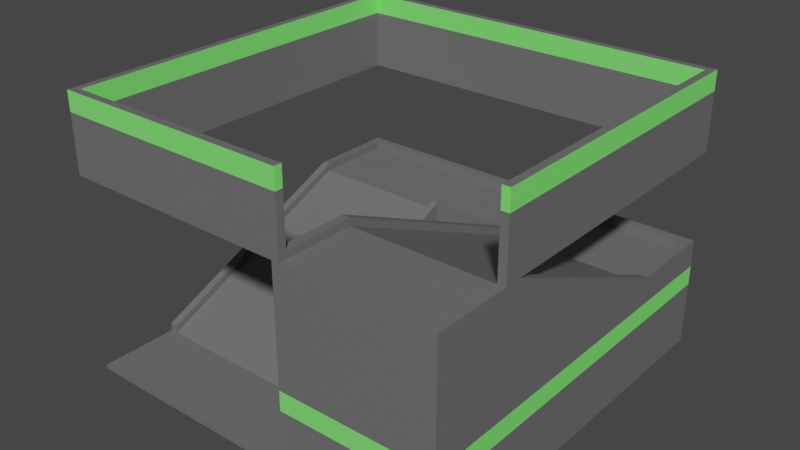 # Source: floorRamp.blend  (saved by Blender 3.6.11; exported with 4.5.12 LTS)
import bpy
from mathutils import Matrix  # noqa: F401  (used for matrix-valued properties, if any)

bpy.ops.wm.read_factory_settings(use_empty=True)
scene = bpy.context.scene
scene.name = 'Scene'

# ---- materials (node trees are filled in below, after node groups)
mat_floor = bpy.data.materials.new('Floor')
mat_floor.use_transparent_shadow = False
mat_exit = bpy.data.materials.new('exit')
mat_exit.alpha_threshold = 0.0
mat_exit.use_transparent_shadow = False
mat_exit.roughness = 0.5
mat_exit.line_color = (0.0, 0.0, 0.0, 1.0)

# ---- material node trees
mat_floor.use_nodes = True; mat_floor.node_tree.nodes.clear()
_N = mat_floor.node_tree.nodes; _L = mat_floor.node_tree.links
n0 = _N.new('ShaderNodeBsdfPrincipled'); n0.name = 'Principled BSDF'; n0.location = (10, 300)
n0.distribution = 'GGX'
n0.subsurface_method = 'RANDOM_WALK_SKIN'
n0.inputs[0].default_value = (0.15, 0.15, 0.15, 1.0)
n0.inputs[3].default_value = 1.45
n0.inputs[27].default_value = (0.0, 0.0, 0.0, 1.0)
n0.inputs[28].default_value = 1.0
n1 = _N.new('ShaderNodeOutputMaterial'); n1.name = 'Material Output'; n1.location = (300, 300)
_L.new(n0.outputs[0], n1.inputs[0])
n1.is_active_output = True
mat_exit.use_nodes = True; mat_exit.node_tree.nodes.clear()
_N = mat_exit.node_tree.nodes; _L = mat_exit.node_tree.links
n0 = _N.new('ShaderNodeOutputMaterial'); n0.name = 'Material Output'; n0.location = (300, 300)
n1 = _N.new('ShaderNodeBsdfPrincipled'); n1.name = 'Principled BSDF'; n1.location = (10, 300)
n1.distribution = 'GGX'
n1.subsurface_method = 'RANDOM_WALK_SKIN'
n1.inputs[0].default_value = (0.2136, 1.0, 0.1666, 1.0)
n1.inputs[3].default_value = 1.45
n1.inputs[27].default_value = (0.0, 0.0, 0.0, 1.0)
n1.inputs[28].default_value = 1.0
_L.new(n1.outputs[0], n0.inputs[0])
n0.is_active_output = True

# ---- world
world_world = bpy.data.worlds.new('World'); scene.world = world_world
world_world.use_nodes = True; world_world.node_tree.nodes.clear()
_N = world_world.node_tree.nodes; _L = world_world.node_tree.links
n0 = _N.new('ShaderNodeOutputWorld'); n0.name = 'World Output'; n0.location = (300, 300)
n1 = _N.new('ShaderNodeBackground'); n1.name = 'Background'; n1.location = (10, 300)
n1.inputs[0].default_value = (0.05088, 0.05088, 0.05088, 1.0)
_L.new(n1.outputs[0], n0.inputs[0])
n0.is_active_output = True
world_world.color = (0.05088, 0.05088, 0.05088)
world_world.use_sun_shadow = False
world_world.sun_shadow_jitter_overblur = 0.0

# ---- meshes
me_floor = bpy.data.meshes.new('floor')
me_floor.from_pydata([(-5.0, -5.0, -0.1), (-5.0, -5.0, 1.118e-08), (-5.0, 5.0, -0.1), (-5.0, 5.0, 1.118e-08), (5.0, -5.0, -0.1), (5.0, -5.0, 1.118e-08), (5.0, 5.0, -0.1), (5.0, 5.0, 1.118e-08)], [], [(0, 1, 3, 2), (2, 3, 7, 6), (6, 7, 5, 4), (4, 5, 1, 0), (2, 6, 4, 0), (7, 3, 1, 5)])
_uv = me_floor.uv_layers.new(name='UVMap')
_uv.uv.foreach_set('vector', [0.375, 0.0, 0.625, 0.0, 0.625, 0.25, 0.375, 0.25, 0.375, 0.25, 0.625, 0.25, 0.625, 0.5, 0.375, 0.5, 0.375, 0.5, 0.625, 0.5, 0.625, 0.75, 0.375, 0.75, 0.375, 0.75, 0.625, 0.75, 0.625, 1.0, 0.375, 1.0, 0.125, 0.5, 0.375, 0.5, 0.375, 0.75, 0.125, 0.75, 0.625, 0.5, 0.875, 0.5, 0.875, 0.75, 0.625, 0.75])
me_floor.materials.append(mat_floor)
me_floor.update()
me_ramp = bpy.data.meshes.new('ramp')
me_ramp.from_pydata([(-5.0, 2.698, 0.0), (-5.0, 2.698, 2.5), (-5.0, 5.0, 0.0), (-5.0, 5.0, 2.5), (5.0, 2.698, 0.0), (5.0, 2.698, 2.5), (5.0, 5.0, 0.0), (5.0, 5.0, 2.5), (1.0, 5.0, 0.0), (-1.0, 5.0, 0.0), (-1.0, 5.0, 2.5), (1.0, 5.0, 2.5), (-1.0, 2.698, 0.0), (1.0, 2.698, 0.0), (1.0, 2.698, 2.5), (-1.0, 2.698, 2.5), (-5.0, -5.0, 0.0), (-5.0, -5.0, 0.01), (-1.0, -5.0, 0.0), (-1.0, -5.0, 0.01), (5.0, -5.0, 0.0), (5.0, -5.0, 5.0), (1.0, -5.0, 0.0), (1.0, -5.0, 5.0), (-5.0, -3.0, 0.01), (-1.0, -3.0, 0.01), (-1.0, -3.0, 0.0), (-5.0, -3.0, 0.0), (5.0, -3.0, 5.0), (5.0, -3.0, 0.0), (1.0, -3.0, 5.0), (1.0, -3.0, 0.0), (-1.198, 5.0, 0.0), (-4.799, 5.0, 0.0), (-1.198, 2.698, 2.5), (-4.799, 2.698, 2.5), (-4.799, 5.0, 2.5), (-1.198, 5.0, 2.5), (-4.799, 2.698, 0.0), (-1.198, 2.698, 0.0), (-1.198, -5.0, 0.01), (-4.799, -5.0, 0.01), (-4.799, -5.0, 0.0), (-1.198, -5.0, 0.0), (-1.198, -3.0, 0.0), (-4.799, -3.0, 0.0), (-4.799, -3.0, 0.01), (-1.198, -3.0, 0.01), (1.207, 5.0, 2.5), (4.798, 5.0, 2.5), (1.207, 2.698, 0.0), (4.798, 2.698, 0.0), (4.798, 5.0, 0.0), (1.207, 5.0, 0.0), (4.798, 2.698, 2.5), (1.207, 2.698, 2.5), (1.207, -5.0, 0.0), (4.798, -5.0, 0.0), (4.798, -5.0, 5.0), (1.207, -5.0, 5.0), (4.798, -3.0, 0.0), (1.207, -3.0, 0.0), (1.207, -3.0, 5.0), (4.798, -3.0, 5.0), (-5.0, 4.8, 0.0), (-5.0, 4.8, 2.5), (5.0, 4.8, 0.0), (5.0, 4.8, 2.5), (1.0, 4.8, 2.5), (-1.0, 4.8, 2.5), (-1.0, 4.8, 0.0), (1.0, 4.8, 0.0), (-4.799, 4.8, 0.0), (-1.198, 4.8, 0.0), (-1.198, 4.8, 2.5), (-4.799, 4.8, 2.5), (4.798, 4.8, 2.5), (1.207, 4.8, 2.5), (1.207, 4.8, 0.0), (4.798, 4.8, 0.0), (-5.0, 2.908, 0.0), (5.0, 2.908, 2.5), (1.0, 2.908, 2.5), (-1.0, 2.908, 2.5), (-1.0, 2.908, 0.0), (1.0, 2.908, 0.0), (-4.799, 2.908, 0.0), (-1.198, 2.908, 0.0), (-1.198, 2.908, 2.5), (-4.799, 2.908, 2.5), (4.798, 2.908, 2.5), (1.207, 2.908, 2.5), (1.207, 2.908, 0.0), (4.798, 2.908, 0.0), (-5.0, 2.908, 2.5), (5.0, 2.908, 0.0), (-5.0, 4.8, 2.7), (-5.0, 5.0, 2.7), (4.798, 5.0, 2.7), (5.0, 5.0, 2.7), (5.0, 2.908, 2.7), (5.0, 2.698, 2.7), (-4.799, 2.698, 2.7), (-5.0, 2.698, 2.7), (-1.198, 5.0, 2.7), (-1.0, 5.0, 2.7), (1.0, 5.0, 2.7), (1.207, 2.698, 2.7), (1.0, 2.698, 2.7), (-1.0, 2.698, 2.7), (1.0, 2.908, 2.7), (-1.0, 2.908, 2.7), (-1.0, -3.0, 0.21), (-5.0, -3.0, 0.21), (-1.198, -3.0, 0.21), (5.0, -2.546, 5.001), (1.0, -3.0, 5.2), (4.798, -2.546, 5.001), (-1.198, 2.698, 2.7), (-4.799, 5.0, 2.7), (-4.799, -3.0, 0.21), (-1.198, 2.908, 2.7), (-4.799, 2.908, 2.7), (1.207, 5.0, 2.7), (4.798, 2.698, 2.7), (1.207, -3.0, 5.2), (4.798, 2.908, 2.7), (1.207, 2.908, 2.7), (-5.0, 2.908, 2.7), (5.0, 4.8, 2.7), (1.0, 4.8, 2.7), (-1.0, 4.8, 2.7), (-1.198, 4.8, 2.7), (-4.799, 4.8, 2.7), (4.798, 4.8, 2.7), (1.207, 4.8, 2.7), (-5.0, 2.698, 1.999), (-5.0, 5.0, 1.999), (5.0, 5.0, 1.999), (5.0, 2.698, 1.999), (1.0, 2.698, 1.999), (-1.0, 2.698, 1.999), (-1.0, 5.0, 1.999), (1.0, 5.0, 1.999), (-5.0, -5.0, 0.003994), (-1.0, -5.0, 0.003994), (5.0, -5.0, 1.999), (1.0, -5.0, 1.999), (-5.0, -3.0, 0.003994), (-1.0, -3.0, 0.003994), (1.0, -3.0, 1.999), (5.0, -3.0, 1.999), (-1.198, -5.0, 0.003994), (-4.799, -5.0, 0.003994), (-4.799, 5.0, 1.999), (-1.198, 5.0, 1.999), (4.798, -5.0, 1.999), (1.207, -5.0, 1.999), (1.207, 5.0, 1.999), (4.798, 5.0, 1.999), (5.0, 4.8, 1.999), (-5.0, 4.8, 1.999), (-5.0, 2.908, 1.999), (5.0, 2.908, 1.999), (-5.0, 5.0, 1.499), (5.0, 5.0, 1.499), (5.0, 2.698, 1.499), (1.0, 2.698, 1.499), (-1.0, 2.698, 1.499), (-1.0, 5.0, 1.499), (1.0, 5.0, 1.499), (-1.0, -5.0, 0.002995), (5.0, -5.0, 1.499), (1.0, -5.0, 1.499), (-1.0, -3.0, 0.002995), (5.0, -3.0, 1.499), (-1.198, -5.0, 0.002995), (-4.799, -5.0, 0.002995), (-4.799, 5.0, 1.499), (-1.198, 5.0, 1.499), (4.798, -5.0, 1.499), (1.207, -5.0, 1.499), (1.207, 5.0, 1.499), (4.798, 5.0, 1.499), (5.0, 4.8, 1.499), (-5.0, 4.8, 1.499), (-5.0, 2.908, 1.499), (5.0, 2.908, 1.499), (-5.0, 2.698, 1.499), (-5.0, -5.0, 0.002995), (-5.0, -3.0, 0.002995), (1.0, -3.0, 1.499), (5.0, -4.8, 5.0), (1.0, -4.8, 5.0), (5.0, -4.8, 0.0), (1.0, -4.8, 0.0), (1.207, -4.8, 0.0), (4.798, -4.8, 0.0), (4.798, -4.8, 5.0), (1.207, -4.8, 5.0), (1.0, -4.8, 1.999), (5.0, -4.8, 1.999), (5.0, -4.8, 1.499), (1.0, -4.8, 1.499), (1.0, -4.8, 5.2), (1.207, -4.8, 5.2), (4.8, -3.0, 5.001), (4.8, -3.0, 7.001), (4.8, 5.0, 5.001), (4.8, 5.0, 7.001), (5.0, -3.0, 5.001), (5.0, -3.0, 7.001), (5.0, 5.0, 5.001), (5.0, 5.0, 7.001), (4.8, -3.0, 6.496), (4.8, 5.0, 6.496), (5.0, 5.0, 6.496), (5.0, -3.0, 6.496), (4.8, 4.8, 5.001), (4.8, 4.8, 7.001), (5.0, 4.8, 5.001), (5.0, 4.8, 7.001), (5.0, 4.8, 6.496), (4.8, 4.8, 6.496), (-5.0, 4.8, 7.001), (-5.0, 5.0, 7.001), (-5.0, 5.0, 6.496), (-5.0, 5.0, 5.001), (-5.0, 4.8, 6.496), (-5.0, 4.8, 5.001), (-4.804, 4.8, 7.001), (-4.804, 4.8, 6.496), (-4.804, 4.8, 5.001), (-4.804, 5.0, 5.001), (-4.804, 5.0, 6.496), (-4.804, 5.0, 7.001), (-4.804, -5.0, 7.001), (-5.0, -5.0, 7.001), (-5.0, -5.0, 6.496), (-5.0, -5.0, 5.001), (-4.804, -5.0, 5.001), (-4.804, -5.0, 6.496), (-4.804, -4.799, 5.001), (-5.0, -4.799, 5.001), (-5.0, -4.799, 6.496), (-5.0, -4.799, 7.001), (-4.804, -4.799, 7.001), (-4.804, -4.799, 6.496), (1.207, -4.799, 5.001), (1.207, -5.0, 5.001), (1.207, -5.0, 6.496), (1.207, -5.0, 7.001), (1.207, -4.799, 7.001), (1.207, -4.799, 6.496)], [], [(161, 65, 3, 137), (159, 49, 7, 138), (163, 81, 5, 139), (46, 24, 17, 41), (93, 95, 4, 51), (77, 76, 134, 135), (88, 34, 118, 121), (24, 46, 120, 113), (87, 84, 12, 39), (84, 85, 13, 12), (201, 192, 21, 146), (140, 14, 15, 141), (155, 37, 10, 142), (142, 10, 11, 143), (153, 41, 17, 144), (44, 26, 18, 43), (149, 25, 19, 145), (190, 27, 16, 189), (157, 59, 23, 147), (199, 193, 23, 59), (197, 194, 20, 57), (203, 195, 22, 173), (188, 0, 27, 190), (141, 15, 25, 149), (39, 12, 26, 44), (67, 7, 99, 129), (167, 13, 31, 191), (51, 4, 29, 60), (25, 15, 109, 112), (139, 5, 28, 151), (15, 14, 108, 109), (34, 35, 46, 47), (0, 38, 45, 27), (38, 39, 44, 45), (27, 45, 42, 16), (45, 44, 43, 42), (145, 19, 40, 152), (152, 40, 41, 153), (137, 3, 36, 154), (154, 36, 37, 155), (80, 86, 38, 0), (86, 87, 39, 38), (76, 90, 126, 134), (88, 89, 35, 34), (25, 47, 40, 19), (47, 46, 41, 40), (7, 49, 98, 99), (54, 55, 62, 63), (13, 50, 61, 31), (50, 51, 60, 61), (195, 196, 56, 22), (196, 197, 57, 56), (192, 198, 58, 21), (198, 199, 59, 58), (146, 21, 58, 156), (156, 58, 59, 157), (63, 28, 115, 117), (90, 91, 55, 54), (85, 92, 50, 13), (92, 93, 51, 50), (143, 11, 48, 158), (158, 48, 49, 159), (53, 52, 79, 78), (8, 53, 78, 71), (65, 94, 128, 96), (89, 75, 133, 122), (1, 24, 113, 103), (83, 88, 121, 111), (33, 32, 73, 72), (2, 33, 72, 64), (9, 8, 71, 70), (32, 9, 70, 73), (68, 77, 135, 130), (69, 68, 130, 131), (3, 65, 96, 97), (52, 6, 66, 79), (138, 7, 67, 160), (162, 94, 65, 161), (136, 1, 94, 162), (78, 79, 93, 92), (71, 78, 92, 85), (76, 77, 91, 90), (62, 55, 107, 125), (74, 75, 89, 88), (69, 74, 88, 83), (72, 73, 87, 86), (64, 72, 86, 80), (70, 71, 85, 84), (73, 70, 84, 87), (68, 69, 83, 82), (77, 68, 82, 91), (11, 10, 105, 106), (79, 66, 95, 93), (160, 67, 81, 163), (122, 128, 103, 102), (127, 110, 108, 107), (110, 111, 109, 108), (102, 103, 113, 120), (107, 108, 116, 125), (109, 118, 114, 112), (111, 121, 118, 109), (101, 124, 117, 115), (100, 126, 124, 101), (98, 123, 135, 134), (99, 98, 134, 129), (104, 119, 133, 132), (105, 104, 132, 131), (106, 105, 131, 130), (123, 106, 130, 135), (119, 97, 96, 133), (129, 134, 126, 100), (133, 96, 128, 122), (5, 81, 100, 101), (35, 89, 122, 102), (82, 83, 111, 110), (34, 47, 114, 118), (94, 1, 103, 128), (81, 67, 129, 100), (91, 82, 110, 127), (75, 74, 132, 133), (46, 35, 102, 120), (36, 3, 97, 119), (90, 54, 124, 126), (47, 25, 112, 114), (74, 69, 131, 132), (37, 36, 119, 104), (48, 11, 106, 123), (55, 91, 127, 107), (28, 5, 101, 115), (150, 191, 203, 200), (49, 48, 123, 98), (14, 30, 116, 108), (10, 37, 104, 105), (54, 63, 117, 124), (184, 160, 163, 187), (188, 136, 162, 186), (186, 162, 161, 185), (165, 138, 160, 184), (182, 158, 159, 183), (170, 143, 158, 182), (180, 156, 157, 181), (172, 146, 156, 180), (178, 154, 155, 179), (164, 137, 154, 178), (176, 152, 153, 177), (171, 145, 152, 176), (166, 139, 151, 175), (14, 140, 150, 30), (168, 141, 149, 174), (1, 136, 148, 24), (193, 200, 147, 23), (181, 157, 147, 173), (24, 148, 144, 17), (174, 149, 145, 171), (177, 153, 144, 189), (169, 142, 143, 170), (179, 155, 142, 169), (167, 140, 141, 168), (202, 201, 146, 172), (187, 163, 139, 166), (183, 159, 138, 165), (185, 161, 137, 164), (64, 185, 164, 2), (52, 183, 165, 6), (95, 187, 166, 4), (194, 202, 172, 20), (13, 167, 168, 12), (32, 179, 169, 9), (9, 169, 170, 8), (42, 177, 189, 16), (26, 174, 171, 18), (56, 181, 173, 22), (12, 168, 174, 26), (4, 166, 175, 29), (18, 171, 176, 43), (43, 176, 177, 42), (2, 164, 178, 33), (33, 178, 179, 32), (20, 172, 180, 57), (57, 180, 181, 56), (8, 170, 182, 53), (53, 182, 183, 52), (6, 165, 184, 66), (80, 186, 185, 64), (0, 188, 186, 80), (66, 184, 187, 95), (140, 167, 191, 150), (136, 188, 190, 148), (200, 203, 173, 147), (148, 190, 189, 144), (29, 175, 202, 194), (175, 151, 201, 202), (30, 150, 200, 193), (63, 62, 199, 198), (28, 63, 198, 192), (61, 60, 197, 196), (31, 61, 196, 195), (191, 31, 195, 203), (60, 29, 194, 197), (193, 199, 205, 204), (151, 28, 192, 201), (125, 116, 204, 205), (199, 62, 125, 205), (30, 193, 204, 116), (233, 232, 229, 227), (215, 209, 213, 216), (222, 221, 211, 217), (217, 211, 207, 214), (218, 220, 210, 206), (221, 219, 207, 211), (210, 217, 214, 206), (220, 222, 217, 210), (208, 215, 216, 212), (245, 244, 238, 237), (206, 214, 223, 218), (212, 216, 222, 220), (213, 209, 219, 221), (208, 212, 220, 218), (216, 213, 221, 222), (214, 207, 219, 223), (228, 224, 225, 226), (229, 228, 226, 227), (234, 233, 227, 226), (243, 242, 240, 239), (230, 235, 225, 224), (235, 234, 226, 225), (209, 215, 234, 235), (219, 209, 235, 230), (218, 223, 231, 232), (215, 208, 233, 234), (223, 219, 230, 231), (208, 218, 232, 233), (241, 236, 237, 238), (240, 241, 238, 239), (246, 236, 251, 252), (247, 246, 252, 253), (246, 245, 237, 236), (244, 243, 239, 238), (228, 229, 243, 244), (230, 224, 245, 246), (232, 231, 247, 242), (231, 230, 246, 247), (229, 232, 242, 243), (224, 228, 244, 245), (253, 252, 251, 250), (248, 253, 250, 249), (236, 241, 250, 251), (240, 242, 248, 249), (242, 247, 253, 248), (241, 240, 249, 250)])
me_ramp.polygons.foreach_set('material_index', [0, 0, 0, 0, 0, 0, 0, 0, 0, 0, 0, 0, 0, 0, 0, 0, 0, 0, 0, 0, 0, 0, 0, 0, 0, 0, 0, 0, 0, 0, 0, 0, 0, 0, 0, 0, 0, 0, 0, 0, 0, 0, 0, 0, 0, 0, 0, 0, 0, 0, 0, 0, 0, 0, 0, 0, 0, 0, 0, 0, 0, 0, 0, 0, 0, 0, 0, 0, 0, 0, 0, 0, 0, 0, 0, 0, 0, 0, 0, 0, 0, 0, 0, 0, 0, 0, 0, 0, 0, 0, 0, 0, 0, 0, 0, 0, 0, 0, 0, 0, 0, 0, 0, 0, 0, 0, 0, 0, 0, 0, 0, 0, 0, 0, 0, 0, 0, 0, 0, 0, 0, 0, 0, 0, 0, 0, 0, 0, 0, 1, 0, 0, 0, 0, 1, 1, 1, 1, 1, 1, 1, 1, 1, 1, 0, 0, 1, 0, 0, 0, 0, 1, 0, 0, 0, 1, 1, 1, 1, 1, 1, 1, 0, 0, 0, 0, 0, 0, 0, 0, 0, 0, 0, 0, 0, 0, 0, 0, 0, 0, 0, 0, 0, 0, 0, 0, 1, 0, 1, 0, 0, 1, 0, 0, 0, 0, 0, 0, 0, 0, 0, 0, 0, 0, 0, 1, 1, 1, 0, 0, 0, 0, 0, 1, 0, 0, 0, 0, 1, 1, 1, 0, 0, 0, 0, 1, 1, 0, 0, 0, 1, 0, 1, 0, 0, 1, 0, 0, 0, 0, 0, 1, 0, 1, 1, 0, 1, 0, 0, 0])
_uv = me_ramp.uv_layers.new(name='UVMap')
_uv.uv.foreach_set('vector', [0.4748, 0.225, 0.625, 0.225, 0.625, 0.25, 0.4748, 0.25, 0.4748, 0.4722, 0.625, 0.4722, 0.625, 0.5, 0.4748, 0.5, 0.4748, 0.7275, 0.625, 0.7275, 0.625, 0.75, 0.4748, 0.75, 0.8472, 0.75, 0.875, 0.75, 0.875, 0.75, 0.8472, 0.75, 0.3472, 0.7275, 0.375, 0.7275, 0.375, 0.75, 0.3472, 0.75, 0.6806, 0.525, 0.6528, 0.525, 0.6528, 0.525, 0.6806, 0.525, 0.8194, 0.7275, 0.8194, 0.75, 0.8194, 0.75, 0.8194, 0.7275, 0.875, 0.75, 0.8472, 0.75, 0.8472, 0.75, 0.875, 0.75, 0.1806, 0.7275, 0.2083, 0.7275, 0.2083, 0.75, 0.1806, 0.75, 0.2083, 0.7275, 0.2917, 0.7275, 0.2917, 0.75, 0.2083, 0.75, 0.4748, 0.75, 0.625, 0.75, 0.625, 0.75, 0.4748, 0.75, 0.4748, 0.8333, 0.625, 0.8333, 0.625, 0.9167, 0.4748, 0.9167, 0.4748, 0.3056, 0.625, 0.3056, 0.625, 0.3333, 0.4748, 0.3333, 0.4748, 0.3333, 0.625, 0.3333, 0.625, 0.4167, 0.4748, 0.4167, 0.4748, 0.9722, 0.625, 0.9722, 0.625, 1.0, 0.4748, 1.0, 0.1806, 0.75, 0.2083, 0.75, 0.2083, 0.75, 0.1806, 0.75, 0.4748, 0.9167, 0.625, 0.9167, 0.625, 0.9167, 0.4748, 0.9167, 0.4499, 0.0, 0.375, 0.0, 0.375, 0.0, 0.4499, 0.0, 0.4748, 0.8056, 0.625, 0.8056, 0.625, 0.8333, 0.4748, 0.8333, 0.6806, 0.75, 0.7083, 0.75, 0.7083, 0.75, 0.6806, 0.75, 0.3472, 0.75, 0.375, 0.75, 0.375, 0.75, 0.3472, 0.75, 0.4499, 0.8333, 0.375, 0.8333, 0.375, 0.8333, 0.4499, 0.8333, 0.4499, 0.0, 0.375, 0.0, 0.375, 0.0, 0.4499, 0.0, 0.4748, 0.9167, 0.625, 0.9167, 0.625, 0.9167, 0.4748, 0.9167, 0.1806, 0.75, 0.2083, 0.75, 0.2083, 0.75, 0.1806, 0.75, 0.625, 0.525, 0.625, 0.5, 0.625, 0.5, 0.625, 0.525, 0.4499, 0.8333, 0.375, 0.8333, 0.375, 0.8333, 0.4499, 0.8333, 0.3472, 0.75, 0.375, 0.75, 0.375, 0.75, 0.3472, 0.75, 0.625, 0.9167, 0.625, 0.9167, 0.625, 0.9167, 0.625, 0.9167, 0.4748, 0.75, 0.625, 0.75, 0.625, 0.75, 0.4748, 0.75, 0.625, 0.9167, 0.625, 0.8333, 0.625, 0.8333, 0.625, 0.9167, 0.8194, 0.75, 0.8472, 0.75, 0.8472, 0.75, 0.8194, 0.75, 0.125, 0.75, 0.1528, 0.75, 0.1528, 0.75, 0.125, 0.75, 0.1528, 0.75, 0.1806, 0.75, 0.1806, 0.75, 0.1528, 0.75, 0.125, 0.75, 0.1528, 0.75, 0.1528, 0.75, 0.125, 0.75, 0.1528, 0.75, 0.1806, 0.75, 0.1806, 0.75, 0.1528, 0.75, 0.4748, 0.9167, 0.625, 0.9167, 0.625, 0.9444, 0.4748, 0.9444, 0.4748, 0.9444, 0.625, 0.9444, 0.625, 0.9722, 0.4748, 0.9722, 0.4748, 0.25, 0.625, 0.25, 0.625, 0.2778, 0.4748, 0.2778, 0.4748, 0.2778, 0.625, 0.2778, 0.625, 0.3056, 0.4748, 0.3056, 0.125, 0.7275, 0.1528, 0.7275, 0.1528, 0.75, 0.125, 0.75, 0.1528, 0.7275, 0.1806, 0.7275, 0.1806, 0.75, 0.1528, 0.75, 0.6528, 0.525, 0.6528, 0.7275, 0.6528, 0.7275, 0.6528, 0.525, 0.8194, 0.7275, 0.8472, 0.7275, 0.8472, 0.75, 0.8194, 0.75, 0.7917, 0.75, 0.8194, 0.75, 0.8194, 0.75, 0.7917, 0.75, 0.8194, 0.75, 0.8472, 0.75, 0.8472, 0.75, 0.8194, 0.75, 0.625, 0.5, 0.625, 0.4722, 0.625, 0.4722, 0.625, 0.5, 0.6528, 0.75, 0.6806, 0.75, 0.6806, 0.75, 0.6528, 0.75, 0.2917, 0.75, 0.3194, 0.75, 0.3194, 0.75, 0.2917, 0.75, 0.3194, 0.75, 0.3472, 0.75, 0.3472, 0.75, 0.3194, 0.75, 0.2917, 0.75, 0.3194, 0.75, 0.3194, 0.75, 0.2917, 0.75, 0.3194, 0.75, 0.3472, 0.75, 0.3472, 0.75, 0.3194, 0.75, 0.625, 0.75, 0.6528, 0.75, 0.6528, 0.75, 0.625, 0.75, 0.6528, 0.75, 0.6806, 0.75, 0.6806, 0.75, 0.6528, 0.75, 0.4748, 0.75, 0.625, 0.75, 0.625, 0.7778, 0.4748, 0.7778, 0.4748, 0.7778, 0.625, 0.7778, 0.625, 0.8056, 0.4748, 0.8056, 0.6528, 0.75, 0.625, 0.75, 0.625, 0.75, 0.6528, 0.75, 0.6528, 0.7275, 0.6806, 0.7275, 0.6806, 0.75, 0.6528, 0.75, 0.2917, 0.7275, 0.3194, 0.7275, 0.3194, 0.75, 0.2917, 0.75, 0.3194, 0.7275, 0.3472, 0.7275, 0.3472, 0.75, 0.3194, 0.75, 0.4748, 0.4167, 0.625, 0.4167, 0.625, 0.4444, 0.4748, 0.4444, 0.4748, 0.4444, 0.625, 0.4444, 0.625, 0.4722, 0.4748, 0.4722, 0.3194, 0.5, 0.3472, 0.5, 0.3472, 0.525, 0.3194, 0.525, 0.2917, 0.5, 0.3194, 0.5, 0.3194, 0.525, 0.2917, 0.525, 0.625, 0.225, 0.625, 0.0225, 0.625, 0.0225, 0.625, 0.225, 0.8472, 0.7275, 0.8472, 0.525, 0.8472, 0.525, 0.8472, 0.7275, 0.625, 0.0, 0.625, 0.0, 0.625, 0.0, 0.625, 0.0, 0.7917, 0.7275, 0.8194, 0.7275, 0.8194, 0.7275, 0.7917, 0.7275, 0.1528, 0.5, 0.1806, 0.5, 0.1806, 0.525, 0.1528, 0.525, 0.125, 0.5, 0.1528, 0.5, 0.1528, 0.525, 0.125, 0.525, 0.2083, 0.5, 0.2917, 0.5, 0.2917, 0.525, 0.2083, 0.525, 0.1806, 0.5, 0.2083, 0.5, 0.2083, 0.525, 0.1806, 0.525, 0.7083, 0.525, 0.6806, 0.525, 0.6806, 0.525, 0.7083, 0.525, 0.7917, 0.525, 0.7083, 0.525, 0.7083, 0.525, 0.7917, 0.525, 0.625, 0.25, 0.625, 0.225, 0.625, 0.225, 0.625, 0.25, 0.3472, 0.5, 0.375, 0.5, 0.375, 0.525, 0.3472, 0.525, 0.4748, 0.5, 0.625, 0.5, 0.625, 0.525, 0.4748, 0.525, 0.4748, 0.0225, 0.625, 0.0225, 0.625, 0.225, 0.4748, 0.225, 0.4748, 0.0, 0.625, 0.0, 0.625, 0.0225, 0.4748, 0.0225, 0.3194, 0.525, 0.3472, 0.525, 0.3472, 0.7275, 0.3194, 0.7275, 0.2917, 0.525, 0.3194, 0.525, 0.3194, 0.7275, 0.2917, 0.7275, 0.6528, 0.525, 0.6806, 0.525, 0.6806, 0.7275, 0.6528, 0.7275, 0.6806, 0.75, 0.6806, 0.75, 0.6806, 0.75, 0.6806, 0.75, 0.8194, 0.525, 0.8472, 0.525, 0.8472, 0.7275, 0.8194, 0.7275, 0.7917, 0.525, 0.8194, 0.525, 0.8194, 0.7275, 0.7917, 0.7275, 0.1528, 0.525, 0.1806, 0.525, 0.1806, 0.7275, 0.1528, 0.7275, 0.125, 0.525, 0.1528, 0.525, 0.1528, 0.7275, 0.125, 0.7275, 0.2083, 0.525, 0.2917, 0.525, 0.2917, 0.7275, 0.2083, 0.7275, 0.1806, 0.525, 0.2083, 0.525, 0.2083, 0.7275, 0.1806, 0.7275, 0.7083, 0.525, 0.7917, 0.525, 0.7917, 0.7275, 0.7083, 0.7275, 0.6806, 0.525, 0.7083, 0.525, 0.7083, 0.7275, 0.6806, 0.7275, 0.625, 0.4167, 0.625, 0.3333, 0.625, 0.3333, 0.625, 0.4167, 0.3472, 0.525, 0.375, 0.525, 0.375, 0.7275, 0.3472, 0.7275, 0.4748, 0.525, 0.625, 0.525, 0.625, 0.7275, 0.4748, 0.7275, 0.8472, 0.7275, 0.875, 0.7275, 0.875, 0.75, 0.8472, 0.75, 0.6806, 0.7275, 0.7083, 0.7275, 0.7083, 0.75, 0.6806, 0.75, 0.7083, 0.7275, 0.7917, 0.7275, 0.7917, 0.75, 0.7083, 0.75, 0.8472, 0.75, 0.875, 0.75, 0.875, 0.75, 0.8472, 0.75, 0.6806, 0.75, 0.7083, 0.75, 0.7083, 0.75, 0.6806, 0.75, 0.7917, 0.75, 0.8194, 0.75, 0.8194, 0.75, 0.7917, 0.75, 0.7917, 0.7275, 0.8194, 0.7275, 0.8194, 0.75, 0.7917, 0.75, 0.625, 0.75, 0.6528, 0.75, 0.6528, 0.75, 0.625, 0.75, 0.625, 0.7275, 0.6528, 0.7275, 0.6528, 0.75, 0.625, 0.75, 0.6528, 0.5, 0.6806, 0.5, 0.6806, 0.525, 0.6528, 0.525, 0.625, 0.5, 0.6528, 0.5, 0.6528, 0.525, 0.625, 0.525, 0.8194, 0.5, 0.8472, 0.5, 0.8472, 0.525, 0.8194, 0.525, 0.7917, 0.5, 0.8194, 0.5, 0.8194, 0.525, 0.7917, 0.525, 0.7083, 0.5, 0.7917, 0.5, 0.7917, 0.525, 0.7083, 0.525, 0.6806, 0.5, 0.7083, 0.5, 0.7083, 0.525, 0.6806, 0.525, 0.8472, 0.5, 0.875, 0.5, 0.875, 0.525, 0.8472, 0.525, 0.625, 0.525, 0.6528, 0.525, 0.6528, 0.7275, 0.625, 0.7275, 0.8472, 0.525, 0.875, 0.525, 0.875, 0.7275, 0.8472, 0.7275, 0.625, 0.75, 0.625, 0.7275, 0.625, 0.7275, 0.625, 0.75, 0.8472, 0.75, 0.8472, 0.7275, 0.8472, 0.7275, 0.8472, 0.75, 0.7083, 0.7275, 0.7917, 0.7275, 0.7917, 0.7275, 0.7083, 0.7275, 0.8194, 0.75, 0.8194, 0.75, 0.8194, 0.75, 0.8194, 0.75, 0.625, 0.0225, 0.625, 0.0, 0.625, 0.0, 0.625, 0.0225, 0.625, 0.7275, 0.625, 0.525, 0.625, 0.525, 0.625, 0.7275, 0.6806, 0.7275, 0.7083, 0.7275, 0.7083, 0.7275, 0.6806, 0.7275, 0.8472, 0.525, 0.8194, 0.525, 0.8194, 0.525, 0.8472, 0.525, 0.8472, 0.75, 0.8472, 0.75, 0.8472, 0.75, 0.8472, 0.75, 0.625, 0.2778, 0.625, 0.25, 0.625, 0.25, 0.625, 0.2778, 0.6528, 0.7275, 0.6528, 0.75, 0.6528, 0.75, 0.6528, 0.7275, 0.8194, 0.75, 0.7917, 0.75, 0.7917, 0.75, 0.8194, 0.75, 0.8194, 0.525, 0.7917, 0.525, 0.7917, 0.525, 0.8194, 0.525, 0.625, 0.3056, 0.625, 0.2778, 0.625, 0.2778, 0.625, 0.3056, 0.625, 0.4444, 0.625, 0.4167, 0.625, 0.4167, 0.625, 0.4444, 0.6806, 0.75, 0.6806, 0.7275, 0.6806, 0.7275, 0.6806, 0.75, 0.625, 0.75, 0.625, 0.75, 0.625, 0.75, 0.625, 0.75, 0.4748, 0.8333, 0.4499, 0.8333, 0.4499, 0.8333, 0.4748, 0.8333, 0.625, 0.4722, 0.625, 0.4444, 0.625, 0.4444, 0.625, 0.4722, 0.625, 0.8333, 0.625, 0.8333, 0.625, 0.8333, 0.625, 0.8333, 0.625, 0.3333, 0.625, 0.3056, 0.625, 0.3056, 0.625, 0.3333, 0.6528, 0.75, 0.6528, 0.75, 0.6528, 0.75, 0.6528, 0.75, 0.4499, 0.525, 0.4748, 0.525, 0.4748, 0.7275, 0.4499, 0.7275, 0.4499, 0.0, 0.4748, 0.0, 0.4748, 0.0225, 0.4499, 0.0225, 0.4499, 0.0225, 0.4748, 0.0225, 0.4748, 0.225, 0.4499, 0.225, 0.4499, 0.5, 0.4748, 0.5, 0.4748, 0.525, 0.4499, 0.525, 0.4499, 0.4444, 0.4748, 0.4444, 0.4748, 0.4722, 0.4499, 0.4722, 0.4499, 0.4167, 0.4748, 0.4167, 0.4748, 0.4444, 0.4499, 0.4444, 0.4499, 0.7778, 0.4748, 0.7778, 0.4748, 0.8056, 0.4499, 0.8056, 0.4499, 0.75, 0.4748, 0.75, 0.4748, 0.7778, 0.4499, 0.7778, 0.4499, 0.2778, 0.4748, 0.2778, 0.4748, 0.3056, 0.4499, 0.3056, 0.4499, 0.25, 0.4748, 0.25, 0.4748, 0.2778, 0.4499, 0.2778, 0.4499, 0.9444, 0.4748, 0.9444, 0.4748, 0.9722, 0.4499, 0.9722, 0.4499, 0.9167, 0.4748, 0.9167, 0.4748, 0.9444, 0.4499, 0.9444, 0.4499, 0.75, 0.4748, 0.75, 0.4748, 0.75, 0.4499, 0.75, 0.625, 0.8333, 0.4748, 0.8333, 0.4748, 0.8333, 0.625, 0.8333, 0.4499, 0.9167, 0.4748, 0.9167, 0.4748, 0.9167, 0.4499, 0.9167, 0.625, 0.0, 0.4748, 0.0, 0.4748, 0.0, 0.625, 0.0, 0.625, 0.8333, 0.4748, 0.8333, 0.4748, 0.8333, 0.625, 0.8333, 0.4499, 0.8056, 0.4748, 0.8056, 0.4748, 0.8333, 0.4499, 0.8333, 0.625, 0.0, 0.4748, 0.0, 0.4748, 0.0, 0.625, 0.0, 0.4499, 0.9167, 0.4748, 0.9167, 0.4748, 0.9167, 0.4499, 0.9167, 0.4499, 0.9722, 0.4748, 0.9722, 0.4748, 1.0, 0.4499, 1.0, 0.4499, 0.3333, 0.4748, 0.3333, 0.4748, 0.4167, 0.4499, 0.4167, 0.4499, 0.3056, 0.4748, 0.3056, 0.4748, 0.3333, 0.4499, 0.3333, 0.4499, 0.8333, 0.4748, 0.8333, 0.4748, 0.9167, 0.4499, 0.9167, 0.4499, 0.75, 0.4748, 0.75, 0.4748, 0.75, 0.4499, 0.75, 0.4499, 0.7275, 0.4748, 0.7275, 0.4748, 0.75, 0.4499, 0.75, 0.4499, 0.4722, 0.4748, 0.4722, 0.4748, 0.5, 0.4499, 0.5, 0.4499, 0.225, 0.4748, 0.225, 0.4748, 0.25, 0.4499, 0.25, 0.375, 0.225, 0.4499, 0.225, 0.4499, 0.25, 0.375, 0.25, 0.375, 0.4722, 0.4499, 0.4722, 0.4499, 0.5, 0.375, 0.5, 0.375, 0.7275, 0.4499, 0.7275, 0.4499, 0.75, 0.375, 0.75, 0.375, 0.75, 0.4499, 0.75, 0.4499, 0.75, 0.375, 0.75, 0.375, 0.8333, 0.4499, 0.8333, 0.4499, 0.9167, 0.375, 0.9167, 0.375, 0.3056, 0.4499, 0.3056, 0.4499, 0.3333, 0.375, 0.3333, 0.375, 0.3333, 0.4499, 0.3333, 0.4499, 0.4167, 0.375, 0.4167, 0.375, 0.9722, 0.4499, 0.9722, 0.4499, 1.0, 0.375, 1.0, 0.375, 0.9167, 0.4499, 0.9167, 0.4499, 0.9167, 0.375, 0.9167, 0.375, 0.8056, 0.4499, 0.8056, 0.4499, 0.8333, 0.375, 0.8333, 0.375, 0.9167, 0.4499, 0.9167, 0.4499, 0.9167, 0.375, 0.9167, 0.375, 0.75, 0.4499, 0.75, 0.4499, 0.75, 0.375, 0.75, 0.375, 0.9167, 0.4499, 0.9167, 0.4499, 0.9444, 0.375, 0.9444, 0.375, 0.9444, 0.4499, 0.9444, 0.4499, 0.9722, 0.375, 0.9722, 0.375, 0.25, 0.4499, 0.25, 0.4499, 0.2778, 0.375, 0.2778, 0.375, 0.2778, 0.4499, 0.2778, 0.4499, 0.3056, 0.375, 0.3056, 0.375, 0.75, 0.4499, 0.75, 0.4499, 0.7778, 0.375, 0.7778, 0.375, 0.7778, 0.4499, 0.7778, 0.4499, 0.8056, 0.375, 0.8056, 0.375, 0.4167, 0.4499, 0.4167, 0.4499, 0.4444, 0.375, 0.4444, 0.375, 0.4444, 0.4499, 0.4444, 0.4499, 0.4722, 0.375, 0.4722, 0.375, 0.5, 0.4499, 0.5, 0.4499, 0.525, 0.375, 0.525, 0.375, 0.0225, 0.4499, 0.0225, 0.4499, 0.225, 0.375, 0.225, 0.375, 0.0, 0.4499, 0.0, 0.4499, 0.0225, 0.375, 0.0225, 0.375, 0.525, 0.4499, 0.525, 0.4499, 0.7275, 0.375, 0.7275, 0.4748, 0.8333, 0.4499, 0.8333, 0.4499, 0.8333, 0.4748, 0.8333, 0.4748, 0.0, 0.4499, 0.0, 0.4499, 0.0, 0.4748, 0.0, 0.4748, 0.8333, 0.4499, 0.8333, 0.4499, 0.8333, 0.4748, 0.8333, 0.4748, 0.0, 0.4499, 0.0, 0.4499, 0.0, 0.4748, 0.0, 0.375, 0.75, 0.4499, 0.75, 0.4499, 0.75, 0.375, 0.75, 0.4499, 0.75, 0.4748, 0.75, 0.4748, 0.75, 0.4499, 0.75, 0.625, 0.8333, 0.4748, 0.8333, 0.4748, 0.8333, 0.625, 0.8333, 0.6528, 0.75, 0.6806, 0.75, 0.6806, 0.75, 0.6528, 0.75, 0.625, 0.75, 0.6528, 0.75, 0.6528, 0.75, 0.625, 0.75, 0.3194, 0.75, 0.3472, 0.75, 0.3472, 0.75, 0.3194, 0.75, 0.2917, 0.75, 0.3194, 0.75, 0.3194, 0.75, 0.2917, 0.75, 0.4499, 0.8333, 0.375, 0.8333, 0.375, 0.8333, 0.4499, 0.8333, 0.3472, 0.75, 0.375, 0.75, 0.375, 0.75, 0.3472, 0.75, 0.7083, 0.75, 0.6806, 0.75, 0.6806, 0.75, 0.7083, 0.75, 0.4748, 0.75, 0.625, 0.75, 0.625, 0.75, 0.4748, 0.75, 0.6806, 0.75, 0.7083, 0.75, 0.7083, 0.75, 0.6806, 0.75, 0.6806, 0.75, 0.6806, 0.75, 0.6806, 0.75, 0.6806, 0.75, 0.625, 0.8333, 0.625, 0.8333, 0.625, 0.8333, 0.625, 0.8333, 0.125, 0.5, 0.125, 0.505, 0.125, 0.505, 0.125, 0.5, 0.5618, 0.25, 0.625, 0.25, 0.625, 0.5, 0.5618, 0.5, 0.5618, 0.505, 0.625, 0.505, 0.625, 0.75, 0.5618, 0.75, 0.5618, 0.75, 0.625, 0.75, 0.625, 1.0, 0.5618, 1.0, 0.125, 0.505, 0.375, 0.505, 0.375, 0.75, 0.125, 0.75, 0.625, 0.505, 0.875, 0.505, 0.875, 0.75, 0.625, 0.75, 0.375, 0.75, 0.5618, 0.75, 0.5618, 1.0, 0.375, 1.0, 0.375, 0.505, 0.5618, 0.505, 0.5618, 0.75, 0.375, 0.75, 0.375, 0.25, 0.5618, 0.25, 0.5618, 0.5, 0.375, 0.5, 0.625, 0.245, 0.5618, 0.245, 0.5618, 0.245, 0.625, 0.245, 0.375, 0.0, 0.5618, 0.0, 0.5618, 0.245, 0.375, 0.245, 0.375, 0.5, 0.5618, 0.5, 0.5618, 0.505, 0.375, 0.505, 0.625, 0.5, 0.875, 0.5, 0.875, 0.505, 0.625, 0.505, 0.125, 0.5, 0.375, 0.5, 0.375, 0.505, 0.125, 0.505, 0.5618, 0.5, 0.625, 0.5, 0.625, 0.505, 0.5618, 0.505, 0.5618, 0.0, 0.625, 0.0, 0.625, 0.245, 0.5618, 0.245, 0.5618, 0.245, 0.625, 0.245, 0.625, 0.25, 0.5618, 0.25, 0.375, 0.245, 0.5618, 0.245, 0.5618, 0.25, 0.375, 0.25, 0.5618, 0.25, 0.375, 0.25, 0.375, 0.25, 0.5618, 0.25, 0.125, 0.505, 0.125, 0.505, 0.125, 0.505, 0.125, 0.505, 0.875, 0.505, 0.875, 0.5, 0.875, 0.5, 0.875, 0.505, 0.625, 0.25, 0.5618, 0.25, 0.5618, 0.25, 0.625, 0.25, 0.625, 0.25, 0.5618, 0.25, 0.5618, 0.25, 0.625, 0.25, 0.875, 0.505, 0.875, 0.5, 0.875, 0.5, 0.875, 0.505, 0.375, 0.245, 0.5618, 0.245, 0.5618, 0.245, 0.375, 0.245, 0.5618, 0.25, 0.375, 0.25, 0.375, 0.25, 0.5618, 0.25, 0.5618, 0.245, 0.625, 0.245, 0.625, 0.245, 0.5618, 0.245, 0.125, 0.5, 0.125, 0.505, 0.125, 0.505, 0.125, 0.5, 0.5618, 0.245, 0.625, 0.245, 0.625, 0.245, 0.5618, 0.245, 0.375, 0.245, 0.5618, 0.245, 0.5618, 0.245, 0.375, 0.245, 0.875, 0.505, 0.875, 0.505, 0.875, 0.505, 0.875, 0.505, 0.5618, 0.245, 0.625, 0.245, 0.625, 0.245, 0.5618, 0.245, 0.875, 0.505, 0.875, 0.505, 0.875, 0.505, 0.875, 0.505, 0.5618, 0.245, 0.375, 0.245, 0.375, 0.245, 0.5618, 0.245, 0.5618, 0.245, 0.375, 0.245, 0.375, 0.245, 0.5618, 0.245, 0.875, 0.505, 0.875, 0.505, 0.875, 0.505, 0.875, 0.505, 0.375, 0.245, 0.5618, 0.245, 0.5618, 0.245, 0.375, 0.245, 0.5618, 0.245, 0.625, 0.245, 0.625, 0.245, 0.5618, 0.245, 0.125, 0.505, 0.125, 0.505, 0.125, 0.505, 0.125, 0.505, 0.625, 0.245, 0.5618, 0.245, 0.5618, 0.245, 0.625, 0.245, 0.5618, 0.245, 0.625, 0.245, 0.625, 0.245, 0.5618, 0.245, 0.375, 0.245, 0.5618, 0.245, 0.5618, 0.245, 0.375, 0.245, 0.625, 0.245, 0.5618, 0.245, 0.5618, 0.245, 0.625, 0.245, 0.125, 0.505, 0.125, 0.505, 0.125, 0.505, 0.125, 0.505, 0.375, 0.245, 0.5618, 0.245, 0.5618, 0.245, 0.375, 0.245, 0.5618, 0.245, 0.375, 0.245, 0.375, 0.245, 0.5618, 0.245])
me_ramp.materials.append(mat_floor)
me_ramp.materials.append(mat_exit)
me_ramp.update()

# ---- objects
ob_rampfloor = bpy.data.objects.new('rampfloor', me_floor)
ob_ramp = bpy.data.objects.new('ramp', me_ramp)

# ---- transforms, parenting, visibility, modifiers, constraints
ob_rampfloor.location = (0.0, 0.0, 0.0)
ob_ramp.location = (0.0, 0.0, 0.0)

# ---- collection membership
scene.collection.objects.link(ob_rampfloor)
scene.collection.objects.link(ob_ramp)

# ---- scene / render settings (as saved in the file)
scene.frame_start = 1; scene.frame_end = 250; scene.frame_set(1)
scene.render.engine = 'BLENDER_EEVEE_NEXT'
scene.cycles.sampling_pattern = 'TABULATED_SOBOL'
scene.view_settings.view_transform = 'Filmic'
bpy.context.view_layer.update()

# ---- added for rendering (the .blend has no active camera and no usable light): camera, sun
cam_auto = bpy.data.cameras.new('AutoCamera')
cam_auto.lens = 50.0
cam_auto.sensor_width = 36.0
cam_auto.clip_end = 1000.0
ob_auto_camera = bpy.data.objects.new('AutoCamera', cam_auto)
scene.collection.objects.link(ob_auto_camera)
ob_auto_camera.location = (14.6416, -17.5699, 15.1639)
ob_auto_camera.rotation_euler = (1.09748, -7.21219e-08, 0.694738)
scene.camera = ob_auto_camera
light_auto_sun = bpy.data.lights.new('AutoSun', 'SUN')
light_auto_sun.energy = 3.0
light_auto_sun.angle = 0.0523599
ob_auto_sun = bpy.data.objects.new('AutoSun', light_auto_sun)
scene.collection.objects.link(ob_auto_sun)
ob_auto_sun.rotation_euler = (0.872665, 0.174533, 0.523599)
bpy.context.view_layer.update()
